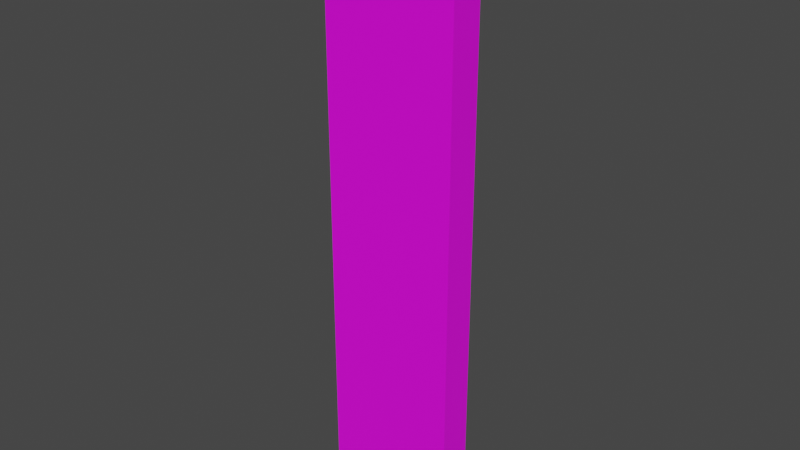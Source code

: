 # Source: Fence.blend  (saved by Blender 2.81.16; exported with 4.5.12 LTS)
import bpy
from mathutils import Matrix  # noqa: F401  (used for matrix-valued properties, if any)

bpy.ops.wm.read_factory_settings(use_empty=True)
scene = bpy.context.scene
scene.name = 'Scene'

# ---- collections
col_collection = bpy.data.collections.new('Collection'); scene.collection.children.link(col_collection)

# ---- images (referenced by path relative to the original .blend; pixels are not part of the script)
import os
ASSET_DIR = os.environ.get("B2B_ASSET_DIR", "")  # directory of the original .blend (textures are referenced by path, not embedded)
HERE = os.path.dirname(os.path.abspath(__file__))  # packed textures are extracted next to this script under _unpacked/

def load_image(name, relpath, width, height, colorspace="sRGB"):
    """Load a texture the original file referenced (path relative to the .blend, or extracted next to this script)."""
    p = next((c for c in (os.path.join(HERE, relpath), os.path.join(ASSET_DIR, relpath)) if relpath and os.path.exists(c)), "")
    if p:
        img = bpy.data.images.load(p, check_existing=True)
        img.name = name
    else:  # same state as the original file: an image datablock whose file is absent (Cycles renders it pink)
        img = bpy.data.images.new(name, width, height)
        img.source = "FILE"
        img.filepath = "//" + (relpath or name)
    img.colorspace_settings.name = colorspace
    return img
img_fences_png_001 = load_image('fences.png.001', 'fences.png', 1024, 1024, 'sRGB')

# ---- materials (node trees are filled in below, after node groups)
mat_fence = bpy.data.materials.new('Fence')
mat_fence.use_transparent_shadow = False

# ---- material node trees
mat_fence.use_nodes = True; mat_fence.node_tree.nodes.clear()
_N = mat_fence.node_tree.nodes; _L = mat_fence.node_tree.links
n0 = _N.new('ShaderNodeOutputMaterial'); n0.name = 'Material Output'; n0.location = (300, 300)
n1 = _N.new('ShaderNodeBsdfPrincipled'); n1.name = 'Principled BSDF'; n1.location = (10, 300)
n1.distribution = 'GGX'
n1.subsurface_method = 'BURLEY'
n1.inputs[3].default_value = 1.45
n1.inputs[27].default_value = (0.0, 0.0, 0.0, 1.0)
n1.inputs[28].default_value = 1.0
n2 = _N.new('ShaderNodeTexImage'); n2.name = 'Image Texture'; n2.location = (-280, 275)
n2.image = img_fences_png_001
n3 = _N.new('ShaderNodeMapping'); n3.name = 'Mapping'; n3.location = (-520, 220)
n3.inputs[2].default_value = (1.34, -0.1676, -0.2199)
n3.inputs[3].default_value = (0.25, 13.38, 0.4)
n4 = _N.new('ShaderNodeTexCoord'); n4.name = 'Texture Coordinate'; n4.location = (-800, 160)
_L.new(n1.outputs[0], n0.inputs[0])
_L.new(n2.outputs[0], n1.inputs[0])
_L.new(n3.outputs[0], n2.inputs[0])
_L.new(n4.outputs[3], n3.inputs[0])
n0.is_active_output = True

# ---- world
world_world = bpy.data.worlds.new('World'); scene.world = world_world
world_world.use_nodes = True; world_world.node_tree.nodes.clear()
_N = world_world.node_tree.nodes; _L = world_world.node_tree.links
n0 = _N.new('ShaderNodeOutputWorld'); n0.name = 'World Output'; n0.location = (300, 300)
n1 = _N.new('ShaderNodeBackground'); n1.name = 'Background'; n1.location = (10, 300)
n1.inputs[0].default_value = (0.05088, 0.05088, 0.05088, 1.0)
_L.new(n1.outputs[0], n0.inputs[0])
n0.is_active_output = True
world_world.color = (0.05088, 0.05088, 0.05088)
world_world.use_sun_shadow = False
world_world.sun_shadow_jitter_overblur = 0.0

# ---- meshes
me_cube = bpy.data.meshes.new('Cube')
me_cube.from_pydata([(1.0, 1.0, 1.0), (1.0, 1.0, -1.0), (1.0, -1.0, 1.0), (1.0, -1.0, -1.0), (-1.0, 1.0, 1.0), (-1.0, 1.0, -1.0), (-1.0, -1.0, 1.0), (-1.0, -1.0, -1.0), (0.0, -1.0, 1.2), (0.0, 1.0, 1.2)], [], [(0, 9, 8, 2), (3, 2, 8, 6, 7), (7, 6, 4, 5), (5, 1, 3, 7), (1, 0, 2, 3), (5, 4, 9, 0, 1), (9, 4, 6, 8)])
_uv = me_cube.uv_layers.new(name='UVMap')
_uv.uv.foreach_set('vector', [0.0, 0.0, 1.0, 0.0, 1.0, 1.0, 0.0, 1.0, 0.5, 1.0, 0.9755, 0.6545, 0.7939, 0.09549, 0.2061, 0.09549, 0.02447, 0.6545, 0.0, 0.0, 1.0, 0.0, 1.0, 1.0, 0.0, 1.0, 0.0, 0.0, 1.0, 0.0, 1.0, 1.0, 0.0, 1.0, 0.0, 0.0, 1.0, 0.0, 1.0, 1.0, 0.0, 1.0, 0.5, 1.0, 0.9755, 0.6545, 0.7939, 0.09549, 0.2061, 0.09549, 0.02447, 0.6545, 0.0, 0.0, 1.0, 0.0, 1.0, 1.0, 0.0, 1.0])
me_cube.materials.append(mat_fence)
me_cube.use_remesh_preserve_volume = False
me_cube.use_remesh_preserve_attributes = False
me_cube.use_mirror_vertex_groups = False
me_cube.update()

# ---- objects
ob_pole = bpy.data.objects.new('Pole', me_cube)

# ---- transforms, parenting, visibility, modifiers, constraints
ob_pole.location = (0.0, 0.0, 1.0)
ob_pole.scale = (0.25, 0.0625, 1.0)
ob_pole.lock_rotations_4d = False
ob_pole.empty_display_type = 'ARROWS'
ob_pole.lineart.crease_threshold = 0.0

# ---- collection membership
col_collection.objects.link(ob_pole)

# ---- scene / render settings (as saved in the file)
scene.frame_start = 1; scene.frame_end = 250; scene.frame_set(1)
scene.render.engine = 'BLENDER_EEVEE_NEXT'
scene.cycles.use_denoising = False
scene.cycles.samples = 128
scene.cycles.sampling_pattern = 'TABULATED_SOBOL'
scene.cycles.use_adaptive_sampling = False
scene.cycles.use_light_tree = False
scene.view_settings.view_transform = 'Filmic'
bpy.context.view_layer.update()

# ---- added for rendering (the .blend has no active camera and no usable light): camera, sun
cam_auto = bpy.data.cameras.new('AutoCamera')
cam_auto.lens = 50.0
cam_auto.sensor_width = 36.0
cam_auto.clip_end = 1000.0
ob_auto_camera = bpy.data.objects.new('AutoCamera', cam_auto)
scene.collection.objects.link(ob_auto_camera)
ob_auto_camera.location = (2.0906, -2.50872, 2.77248)
ob_auto_camera.rotation_euler = (1.09748, -7.21219e-08, 0.694738)
scene.camera = ob_auto_camera
light_auto_sun = bpy.data.lights.new('AutoSun', 'SUN')
light_auto_sun.energy = 3.0
light_auto_sun.angle = 0.0523599
ob_auto_sun = bpy.data.objects.new('AutoSun', light_auto_sun)
scene.collection.objects.link(ob_auto_sun)
ob_auto_sun.rotation_euler = (0.872665, 0.174533, 0.523599)
bpy.context.view_layer.update()
